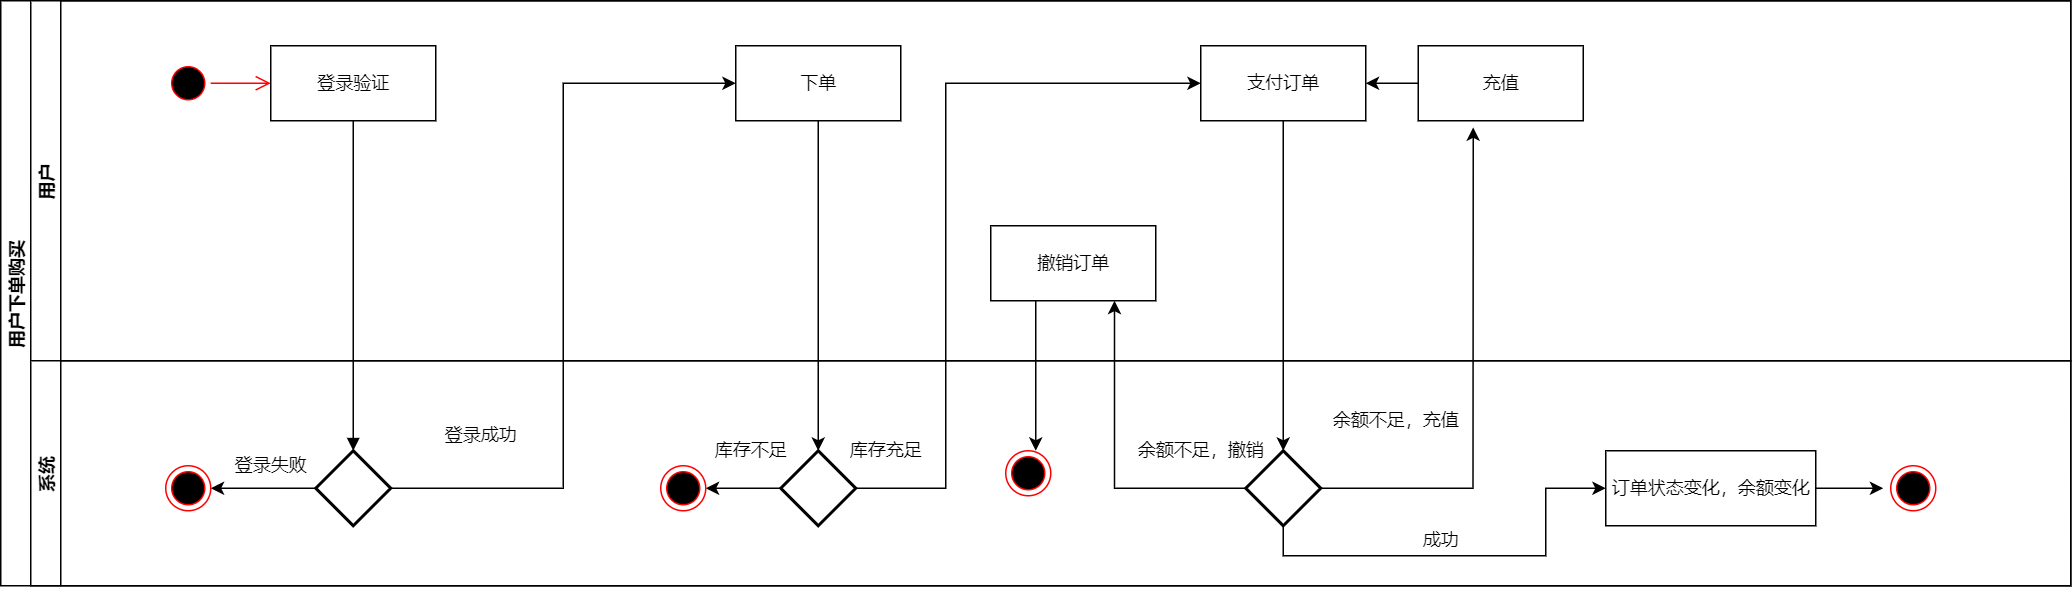

The diagram above was exported from draw.io. Its source (the exported page's mxGraphModel, read from the mxfile embedded in the PNG):
<mxGraphModel dx="1483" dy="927" grid="1" gridSize="10" guides="1" tooltips="1" connect="1" arrows="1" fold="1" page="1" pageScale="1" pageWidth="2339" pageHeight="3300" math="0" shadow="0">
  <root>
    <mxCell id="0" />
    <mxCell id="1" parent="0" />
    <mxCell id="2" value="用户下单购买" style="swimlane;childLayout=stackLayout;resizeParent=1;resizeParentMax=0;horizontal=0;startSize=20;horizontalStack=0;" vertex="1" parent="1">
      <mxGeometry x="430" y="1110" width="1380" height="390" as="geometry" />
    </mxCell>
    <mxCell id="3" style="edgeStyle=orthogonalEdgeStyle;rounded=0;orthogonalLoop=1;jettySize=auto;html=1;exitX=0.5;exitY=0;exitDx=0;exitDy=0;entryX=0.5;entryY=1;entryDx=0;entryDy=0;" edge="1" parent="2" target="15">
      <mxGeometry relative="1" as="geometry">
        <mxPoint x="700" y="390" as="sourcePoint" />
      </mxGeometry>
    </mxCell>
    <mxCell id="4" style="edgeStyle=orthogonalEdgeStyle;rounded=0;orthogonalLoop=1;jettySize=auto;html=1;entryX=0.75;entryY=1;entryDx=0;entryDy=0;" edge="1" parent="2" source="22" target="13">
      <mxGeometry relative="1" as="geometry">
        <mxPoint x="770" y="325" as="targetPoint" />
      </mxGeometry>
    </mxCell>
    <mxCell id="5" value="用户" style="swimlane;startSize=20;horizontal=0;" vertex="1" parent="2">
      <mxGeometry x="20" width="1360" height="240" as="geometry" />
    </mxCell>
    <mxCell id="6" value="" style="ellipse;html=1;shape=startState;fillColor=#000000;strokeColor=#ff0000;" vertex="1" parent="5">
      <mxGeometry x="90" y="40" width="30" height="30" as="geometry" />
    </mxCell>
    <mxCell id="7" value="" style="edgeStyle=orthogonalEdgeStyle;html=1;verticalAlign=bottom;endArrow=open;endSize=8;strokeColor=#ff0000;rounded=0;" edge="1" parent="5" source="6">
      <mxGeometry relative="1" as="geometry">
        <mxPoint x="160" y="55" as="targetPoint" />
      </mxGeometry>
    </mxCell>
    <mxCell id="8" value="登录验证" style="html=1;" vertex="1" parent="5">
      <mxGeometry x="160" y="30" width="110" height="50" as="geometry" />
    </mxCell>
    <mxCell id="9" value="下单" style="html=1;" vertex="1" parent="5">
      <mxGeometry x="470" y="30" width="110" height="50" as="geometry" />
    </mxCell>
    <mxCell id="10" value="支付订单" style="html=1;" vertex="1" parent="5">
      <mxGeometry x="780" y="30" width="110" height="50" as="geometry" />
    </mxCell>
    <mxCell id="11" style="edgeStyle=orthogonalEdgeStyle;rounded=0;orthogonalLoop=1;jettySize=auto;html=1;exitX=0;exitY=0.5;exitDx=0;exitDy=0;entryX=1;entryY=0.5;entryDx=0;entryDy=0;" edge="1" parent="5" source="12" target="10">
      <mxGeometry relative="1" as="geometry" />
    </mxCell>
    <mxCell id="12" value="充值" style="html=1;" vertex="1" parent="5">
      <mxGeometry x="925" y="30" width="110" height="50" as="geometry" />
    </mxCell>
    <mxCell id="13" value="撤销订单" style="html=1;" vertex="1" parent="5">
      <mxGeometry x="640" y="150" width="110" height="50" as="geometry" />
    </mxCell>
    <mxCell id="14" value="" style="endArrow=classic;html=1;rounded=0;entryX=0.667;entryY=0;entryDx=0;entryDy=0;entryPerimeter=0;" edge="1" parent="5" target="25">
      <mxGeometry width="50" height="50" relative="1" as="geometry">
        <mxPoint x="670" y="200" as="sourcePoint" />
        <mxPoint x="720" y="150" as="targetPoint" />
      </mxGeometry>
    </mxCell>
    <mxCell id="15" value="系统" style="swimlane;startSize=20;horizontal=0;" vertex="1" parent="2">
      <mxGeometry x="20" y="240" width="1360" height="150" as="geometry" />
    </mxCell>
    <mxCell id="16" value="" style="strokeWidth=2;html=1;shape=mxgraph.flowchart.decision;whiteSpace=wrap;" vertex="1" parent="15">
      <mxGeometry x="190" y="60" width="50" height="50" as="geometry" />
    </mxCell>
    <mxCell id="17" value="" style="edgeStyle=orthogonalEdgeStyle;rounded=0;orthogonalLoop=1;jettySize=auto;html=1;entryX=1;entryY=0.5;entryDx=0;entryDy=0;entryPerimeter=0;" edge="1" parent="15" source="16" target="18">
      <mxGeometry relative="1" as="geometry" />
    </mxCell>
    <mxCell id="18" value="" style="ellipse;html=1;shape=endState;fillColor=#000000;strokeColor=#ff0000;" vertex="1" parent="15">
      <mxGeometry x="90" y="70" width="30" height="30" as="geometry" />
    </mxCell>
    <mxCell id="19" value="登录失败" style="text;html=1;align=center;verticalAlign=middle;resizable=0;points=[];autosize=1;strokeColor=none;fillColor=none;" vertex="1" parent="15">
      <mxGeometry x="130" y="60" width="60" height="20" as="geometry" />
    </mxCell>
    <mxCell id="20" value="登录成功" style="text;html=1;align=center;verticalAlign=middle;resizable=0;points=[];autosize=1;strokeColor=none;fillColor=none;" vertex="1" parent="15">
      <mxGeometry x="270" y="40" width="60" height="20" as="geometry" />
    </mxCell>
    <mxCell id="21" style="edgeStyle=orthogonalEdgeStyle;rounded=0;orthogonalLoop=1;jettySize=auto;html=1;exitX=0.5;exitY=1;exitDx=0;exitDy=0;exitPerimeter=0;entryX=0;entryY=0.5;entryDx=0;entryDy=0;" edge="1" parent="15" source="22" target="26">
      <mxGeometry relative="1" as="geometry">
        <Array as="points">
          <mxPoint x="835" y="130" />
          <mxPoint x="1010" y="130" />
          <mxPoint x="1010" y="85" />
        </Array>
      </mxGeometry>
    </mxCell>
    <mxCell id="22" value="" style="strokeWidth=2;html=1;shape=mxgraph.flowchart.decision;whiteSpace=wrap;" vertex="1" parent="15">
      <mxGeometry x="810" y="60" width="50" height="50" as="geometry" />
    </mxCell>
    <mxCell id="23" value="余额不足，撤销" style="text;html=1;align=center;verticalAlign=middle;resizable=0;points=[];autosize=1;strokeColor=none;fillColor=none;" vertex="1" parent="15">
      <mxGeometry x="730" y="50" width="100" height="20" as="geometry" />
    </mxCell>
    <mxCell id="24" value="余额不足，充值" style="text;html=1;align=center;verticalAlign=middle;resizable=0;points=[];autosize=1;strokeColor=none;fillColor=none;" vertex="1" parent="15">
      <mxGeometry x="860" y="30" width="100" height="20" as="geometry" />
    </mxCell>
    <mxCell id="25" value="" style="ellipse;html=1;shape=endState;fillColor=#000000;strokeColor=#ff0000;" vertex="1" parent="15">
      <mxGeometry x="650" y="60" width="30" height="30" as="geometry" />
    </mxCell>
    <mxCell id="26" value="订单状态变化，余额变化" style="html=1;" vertex="1" parent="15">
      <mxGeometry x="1050" y="60" width="140" height="50" as="geometry" />
    </mxCell>
    <mxCell id="27" value="成功" style="text;html=1;align=center;verticalAlign=middle;resizable=0;points=[];autosize=1;strokeColor=none;fillColor=none;" vertex="1" parent="15">
      <mxGeometry x="920" y="110" width="40" height="20" as="geometry" />
    </mxCell>
    <mxCell id="28" value="" style="ellipse;html=1;shape=endState;fillColor=#000000;strokeColor=#ff0000;" vertex="1" parent="15">
      <mxGeometry x="1240" y="70" width="30" height="30" as="geometry" />
    </mxCell>
    <mxCell id="29" style="edgeStyle=orthogonalEdgeStyle;rounded=0;orthogonalLoop=1;jettySize=auto;html=1;exitX=0;exitY=0.5;exitDx=0;exitDy=0;exitPerimeter=0;entryX=1;entryY=0.5;entryDx=0;entryDy=0;" edge="1" parent="15" source="30" target="32">
      <mxGeometry relative="1" as="geometry" />
    </mxCell>
    <mxCell id="30" value="" style="strokeWidth=2;html=1;shape=mxgraph.flowchart.decision;whiteSpace=wrap;" vertex="1" parent="15">
      <mxGeometry x="500" y="60" width="50" height="50" as="geometry" />
    </mxCell>
    <mxCell id="31" value="库存充足" style="text;html=1;align=center;verticalAlign=middle;resizable=0;points=[];autosize=1;strokeColor=none;fillColor=none;" vertex="1" parent="15">
      <mxGeometry x="540" y="50" width="60" height="20" as="geometry" />
    </mxCell>
    <mxCell id="32" value="" style="ellipse;html=1;shape=endState;fillColor=#000000;strokeColor=#ff0000;" vertex="1" parent="15">
      <mxGeometry x="420" y="70" width="30" height="30" as="geometry" />
    </mxCell>
    <mxCell id="33" value="库存不足" style="text;html=1;align=center;verticalAlign=middle;resizable=0;points=[];autosize=1;strokeColor=none;fillColor=none;" vertex="1" parent="15">
      <mxGeometry x="450" y="50" width="60" height="20" as="geometry" />
    </mxCell>
    <mxCell id="34" value="" style="html=1;verticalAlign=bottom;endArrow=block;rounded=0;exitX=0.5;exitY=1;exitDx=0;exitDy=0;entryX=0.5;entryY=0;entryDx=0;entryDy=0;entryPerimeter=0;" edge="1" parent="2" source="8" target="16">
      <mxGeometry width="80" relative="1" as="geometry">
        <mxPoint x="430" y="140" as="sourcePoint" />
        <mxPoint x="430" y="190" as="targetPoint" />
      </mxGeometry>
    </mxCell>
    <mxCell id="35" style="edgeStyle=orthogonalEdgeStyle;rounded=0;orthogonalLoop=1;jettySize=auto;html=1;entryX=0;entryY=0.5;entryDx=0;entryDy=0;" edge="1" parent="2" source="16" target="9">
      <mxGeometry relative="1" as="geometry">
        <mxPoint x="400" y="55" as="targetPoint" />
      </mxGeometry>
    </mxCell>
    <mxCell id="36" style="edgeStyle=orthogonalEdgeStyle;rounded=0;orthogonalLoop=1;jettySize=auto;html=1;exitX=1;exitY=0.5;exitDx=0;exitDy=0;exitPerimeter=0;entryX=0.333;entryY=1.088;entryDx=0;entryDy=0;entryPerimeter=0;" edge="1" parent="2" source="22" target="12">
      <mxGeometry relative="1" as="geometry" />
    </mxCell>
    <mxCell id="37" style="edgeStyle=orthogonalEdgeStyle;rounded=0;orthogonalLoop=1;jettySize=auto;html=1;exitX=0.5;exitY=1;exitDx=0;exitDy=0;entryX=0.5;entryY=0;entryDx=0;entryDy=0;entryPerimeter=0;" edge="1" parent="2" source="10" target="22">
      <mxGeometry relative="1" as="geometry" />
    </mxCell>
    <mxCell id="38" style="edgeStyle=orthogonalEdgeStyle;rounded=0;orthogonalLoop=1;jettySize=auto;html=1;exitX=0.5;exitY=1;exitDx=0;exitDy=0;entryX=0.5;entryY=0;entryDx=0;entryDy=0;entryPerimeter=0;" edge="1" parent="2" source="9" target="30">
      <mxGeometry relative="1" as="geometry" />
    </mxCell>
    <mxCell id="39" style="edgeStyle=orthogonalEdgeStyle;rounded=0;orthogonalLoop=1;jettySize=auto;html=1;exitX=1;exitY=0.5;exitDx=0;exitDy=0;exitPerimeter=0;entryX=0;entryY=0.5;entryDx=0;entryDy=0;" edge="1" parent="2" source="30" target="10">
      <mxGeometry relative="1" as="geometry">
        <Array as="points">
          <mxPoint x="630" y="325" />
          <mxPoint x="630" y="55" />
        </Array>
      </mxGeometry>
    </mxCell>
    <mxCell id="40" value="" style="edgeStyle=orthogonalEdgeStyle;rounded=0;orthogonalLoop=1;jettySize=auto;html=1;" edge="1" source="26" parent="1">
      <mxGeometry relative="1" as="geometry">
        <mxPoint x="1685" y="1435" as="targetPoint" />
      </mxGeometry>
    </mxCell>
  </root>
</mxGraphModel>